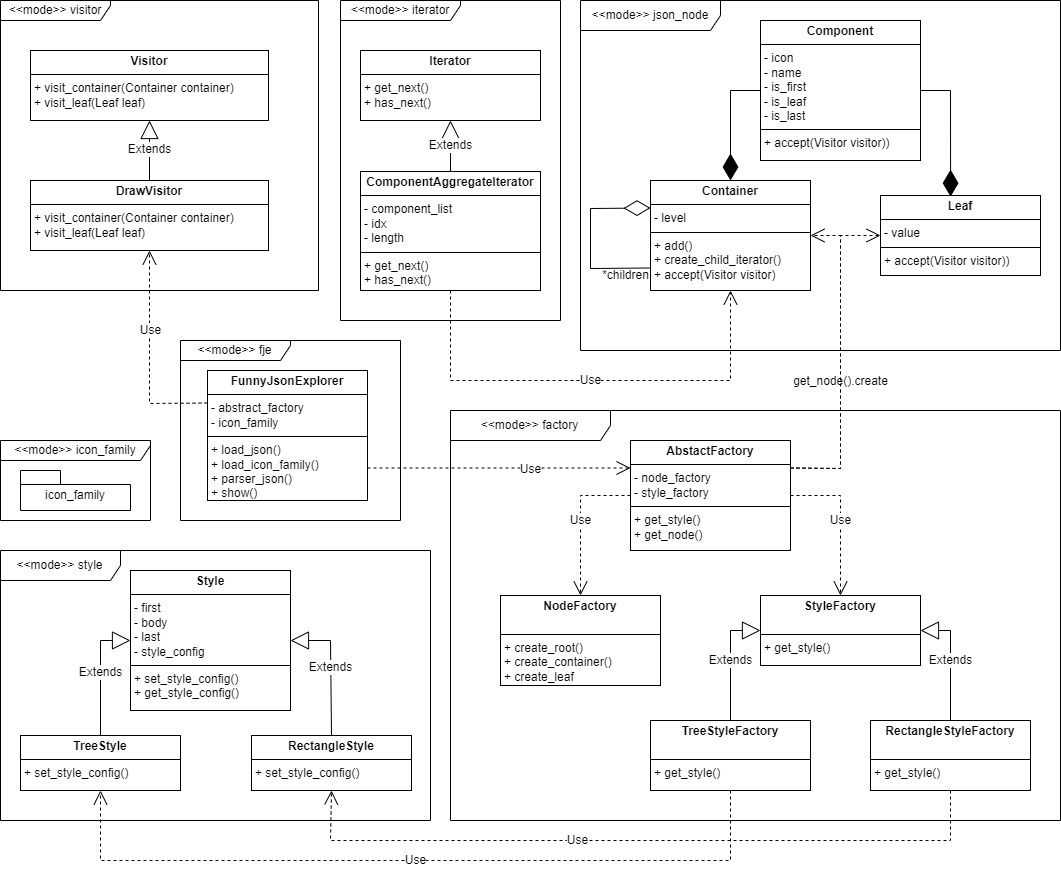

The diagram above was exported from draw.io. Its source (the exported page's mxGraphModel, read from the mxfile embedded in the PNG):
<mxGraphModel dx="2369" dy="842" grid="1" gridSize="10" guides="1" tooltips="1" connect="1" arrows="1" fold="1" page="1" pageScale="1" pageWidth="827" pageHeight="1169" background="none" math="0" shadow="0">
  <root>
    <mxCell id="0" />
    <mxCell id="1" parent="0" />
    <mxCell id="15JIVOh0hSTe2whI7wEz-6" value="&amp;lt;&amp;lt;mode&amp;gt;&amp;gt; json_node" style="shape=umlFrame;whiteSpace=wrap;html=1;pointerEvents=0;width=140;height=30;" parent="1" vertex="1">
      <mxGeometry x="420" y="130" width="480" height="350" as="geometry" />
    </mxCell>
    <mxCell id="15JIVOh0hSTe2whI7wEz-8" value="&lt;p style=&quot;margin:0px;margin-top:4px;text-align:center;&quot;&gt;&lt;b&gt;Component&lt;/b&gt;&lt;/p&gt;&lt;hr size=&quot;1&quot; style=&quot;border-style:solid;&quot;&gt;&lt;p style=&quot;margin:0px;margin-left:4px;&quot;&gt;- icon&lt;/p&gt;&lt;p style=&quot;margin:0px;margin-left:4px;&quot;&gt;- name&lt;/p&gt;&lt;p style=&quot;margin:0px;margin-left:4px;&quot;&gt;- is_first&lt;/p&gt;&lt;p style=&quot;margin:0px;margin-left:4px;&quot;&gt;- is_leaf&lt;/p&gt;&lt;p style=&quot;margin:0px;margin-left:4px;&quot;&gt;- is_last&lt;/p&gt;&lt;hr size=&quot;1&quot; style=&quot;border-style:solid;&quot;&gt;&lt;p style=&quot;margin:0px;margin-left:4px;&quot;&gt;+ accept(&lt;span style=&quot;background-color: initial;&quot;&gt;Visitor visitor)&lt;/span&gt;&lt;span style=&quot;background-color: initial;&quot;&gt;)&lt;/span&gt;&lt;/p&gt;" style="verticalAlign=top;align=left;overflow=fill;html=1;whiteSpace=wrap;" parent="1" vertex="1">
      <mxGeometry x="600" y="150" width="160" height="140" as="geometry" />
    </mxCell>
    <mxCell id="15JIVOh0hSTe2whI7wEz-10" value="&lt;p style=&quot;margin:0px;margin-top:4px;text-align:center;&quot;&gt;&lt;b&gt;Container&lt;/b&gt;&lt;/p&gt;&lt;hr size=&quot;1&quot; style=&quot;border-style:solid;&quot;&gt;&lt;p style=&quot;margin:0px;margin-left:4px;&quot;&gt;- level&lt;/p&gt;&lt;hr size=&quot;1&quot; style=&quot;border-style:solid;&quot;&gt;&lt;p style=&quot;margin:0px;margin-left:4px;&quot;&gt;+ add()&lt;/p&gt;&lt;p style=&quot;margin:0px;margin-left:4px;&quot;&gt;+ create_child_iterator()&lt;/p&gt;&lt;p style=&quot;margin:0px;margin-left:4px;&quot;&gt;+ accept(Visitor visitor)&lt;/p&gt;" style="verticalAlign=top;align=left;overflow=fill;html=1;whiteSpace=wrap;" parent="1" vertex="1">
      <mxGeometry x="490" y="310" width="160" height="110" as="geometry" />
    </mxCell>
    <mxCell id="15JIVOh0hSTe2whI7wEz-12" value="" style="endArrow=diamondThin;endFill=1;endSize=24;html=1;rounded=0;entryX=0.5;entryY=0;entryDx=0;entryDy=0;exitX=0;exitY=0.5;exitDx=0;exitDy=0;" parent="1" source="15JIVOh0hSTe2whI7wEz-8" target="15JIVOh0hSTe2whI7wEz-10" edge="1">
      <mxGeometry width="160" relative="1" as="geometry">
        <mxPoint x="595" y="170" as="sourcePoint" />
        <mxPoint x="640" y="280" as="targetPoint" />
        <Array as="points">
          <mxPoint x="570" y="220" />
        </Array>
      </mxGeometry>
    </mxCell>
    <mxCell id="15JIVOh0hSTe2whI7wEz-13" value="&lt;p style=&quot;margin:0px;margin-top:4px;text-align:center;&quot;&gt;&lt;b&gt;Leaf&lt;/b&gt;&lt;/p&gt;&lt;hr size=&quot;1&quot; style=&quot;border-style:solid;&quot;&gt;&lt;p style=&quot;margin:0px;margin-left:4px;&quot;&gt;- value&lt;/p&gt;&lt;hr size=&quot;1&quot; style=&quot;border-style:solid;&quot;&gt;&lt;p style=&quot;margin:0px;margin-left:4px;&quot;&gt;&lt;span style=&quot;background-color: initial;&quot;&gt;+ accept(&lt;/span&gt;&lt;span style=&quot;background-color: initial;&quot;&gt;Visitor visitor)&lt;/span&gt;&lt;span style=&quot;background-color: initial;&quot;&gt;)&lt;/span&gt;&lt;/p&gt;" style="verticalAlign=top;align=left;overflow=fill;html=1;whiteSpace=wrap;" parent="1" vertex="1">
      <mxGeometry x="720" y="325" width="160" height="80" as="geometry" />
    </mxCell>
    <mxCell id="15JIVOh0hSTe2whI7wEz-14" value="" style="endArrow=diamondThin;endFill=1;endSize=24;html=1;rounded=0;exitX=1;exitY=0.5;exitDx=0;exitDy=0;entryX=0.438;entryY=0.014;entryDx=0;entryDy=0;entryPerimeter=0;" parent="1" source="15JIVOh0hSTe2whI7wEz-8" edge="1" target="15JIVOh0hSTe2whI7wEz-13">
      <mxGeometry width="160" relative="1" as="geometry">
        <mxPoint x="815" y="170" as="sourcePoint" />
        <mxPoint x="790" y="310" as="targetPoint" />
        <Array as="points">
          <mxPoint x="790" y="220" />
        </Array>
      </mxGeometry>
    </mxCell>
    <mxCell id="15JIVOh0hSTe2whI7wEz-16" value="" style="endArrow=diamondThin;endFill=0;endSize=24;html=1;rounded=0;exitX=0;exitY=0.75;exitDx=0;exitDy=0;entryX=0;entryY=0.25;entryDx=0;entryDy=0;" parent="1" target="15JIVOh0hSTe2whI7wEz-10" edge="1">
      <mxGeometry width="160" relative="1" as="geometry">
        <mxPoint x="490" y="397.4999999999999" as="sourcePoint" />
        <mxPoint x="490" y="352.5" as="targetPoint" />
        <Array as="points">
          <mxPoint x="430" y="398" />
          <mxPoint x="430" y="338" />
        </Array>
      </mxGeometry>
    </mxCell>
    <mxCell id="15JIVOh0hSTe2whI7wEz-17" value="*children" style="text;html=1;align=center;verticalAlign=middle;resizable=0;points=[];autosize=1;strokeColor=none;fillColor=none;" parent="1" vertex="1">
      <mxGeometry x="430" y="390" width="70" height="30" as="geometry" />
    </mxCell>
    <mxCell id="15JIVOh0hSTe2whI7wEz-19" value="&amp;lt;&amp;lt;mode&amp;gt;&amp;gt; factory" style="shape=umlFrame;whiteSpace=wrap;html=1;pointerEvents=0;width=160;height=30;" parent="1" vertex="1">
      <mxGeometry x="290" y="540" width="610" height="410" as="geometry" />
    </mxCell>
    <mxCell id="15JIVOh0hSTe2whI7wEz-20" value="get_node().create" style="endArrow=open;endSize=12;dashed=1;html=1;rounded=0;exitX=1;exitY=0.25;exitDx=0;exitDy=0;entryX=1;entryY=0.5;entryDx=0;entryDy=0;" parent="1" source="15JIVOh0hSTe2whI7wEz-21" target="15JIVOh0hSTe2whI7wEz-10" edge="1">
      <mxGeometry x="-0.1182" width="160" relative="1" as="geometry">
        <mxPoint x="240" y="770" as="sourcePoint" />
        <mxPoint x="520" y="415" as="targetPoint" />
        <Array as="points">
          <mxPoint x="680" y="598" />
          <mxPoint x="680" y="365" />
        </Array>
        <mxPoint y="1" as="offset" />
      </mxGeometry>
    </mxCell>
    <mxCell id="15JIVOh0hSTe2whI7wEz-21" value="&lt;p style=&quot;margin:0px;margin-top:4px;text-align:center;&quot;&gt;&lt;b&gt;AbstactFactory&lt;/b&gt;&lt;/p&gt;&lt;hr size=&quot;1&quot; style=&quot;border-style:solid;&quot;&gt;&lt;p style=&quot;margin:0px;margin-left:4px;&quot;&gt;- node_factory&lt;/p&gt;&lt;p style=&quot;margin:0px;margin-left:4px;&quot;&gt;- style_factory&lt;/p&gt;&lt;hr size=&quot;1&quot; style=&quot;border-style:solid;&quot;&gt;&lt;p style=&quot;margin:0px;margin-left:4px;&quot;&gt;+ get_style()&lt;/p&gt;&lt;p style=&quot;margin:0px;margin-left:4px;&quot;&gt;+ get_node()&lt;/p&gt;" style="verticalAlign=top;align=left;overflow=fill;html=1;whiteSpace=wrap;" parent="1" vertex="1">
      <mxGeometry x="470" y="570" width="160" height="110" as="geometry" />
    </mxCell>
    <mxCell id="15JIVOh0hSTe2whI7wEz-24" value="" style="endArrow=open;endSize=12;dashed=1;html=1;rounded=0;entryX=0;entryY=0.5;entryDx=0;entryDy=0;exitX=1;exitY=0.25;exitDx=0;exitDy=0;" parent="1" source="15JIVOh0hSTe2whI7wEz-21" target="15JIVOh0hSTe2whI7wEz-13" edge="1">
      <mxGeometry width="160" relative="1" as="geometry">
        <mxPoint x="630" y="675" as="sourcePoint" />
        <mxPoint x="600" y="490" as="targetPoint" />
        <Array as="points">
          <mxPoint x="680" y="598" />
          <mxPoint x="680" y="365" />
        </Array>
      </mxGeometry>
    </mxCell>
    <mxCell id="15JIVOh0hSTe2whI7wEz-25" value="Use" style="endArrow=open;endSize=12;dashed=1;html=1;rounded=0;entryX=0.5;entryY=0;entryDx=0;entryDy=0;exitX=1;exitY=0.5;exitDx=0;exitDy=0;" parent="1" source="15JIVOh0hSTe2whI7wEz-21" target="15JIVOh0hSTe2whI7wEz-26" edge="1">
      <mxGeometry width="160" relative="1" as="geometry">
        <mxPoint x="680" y="725" as="sourcePoint" />
        <mxPoint x="790" y="630" as="targetPoint" />
        <Array as="points">
          <mxPoint x="680" y="625" />
        </Array>
      </mxGeometry>
    </mxCell>
    <mxCell id="15JIVOh0hSTe2whI7wEz-26" value="&lt;p style=&quot;margin:0px;margin-top:4px;text-align:center;&quot;&gt;&lt;b&gt;StyleFactory&lt;/b&gt;&lt;/p&gt;&lt;br&gt;&lt;hr size=&quot;1&quot; style=&quot;border-style:solid;&quot;&gt;&lt;p style=&quot;margin:0px;margin-left:4px;&quot;&gt;+ get_style()&lt;/p&gt;" style="verticalAlign=top;align=left;overflow=fill;html=1;whiteSpace=wrap;" parent="1" vertex="1">
      <mxGeometry x="600" y="725" width="160" height="70" as="geometry" />
    </mxCell>
    <mxCell id="15JIVOh0hSTe2whI7wEz-27" value="&lt;p style=&quot;margin:0px;margin-top:4px;text-align:center;&quot;&gt;&lt;b&gt;NodeFactory&lt;/b&gt;&lt;/p&gt;&lt;br&gt;&lt;hr size=&quot;1&quot; style=&quot;border-style:solid;&quot;&gt;&lt;p style=&quot;margin:0px;margin-left:4px;&quot;&gt;+ create_root()&lt;/p&gt;&lt;p style=&quot;margin:0px;margin-left:4px;&quot;&gt;+ create_container()&lt;/p&gt;&lt;p style=&quot;margin:0px;margin-left:4px;&quot;&gt;+ create_leaf&lt;/p&gt;" style="verticalAlign=top;align=left;overflow=fill;html=1;whiteSpace=wrap;" parent="1" vertex="1">
      <mxGeometry x="340" y="725" width="160" height="90" as="geometry" />
    </mxCell>
    <mxCell id="15JIVOh0hSTe2whI7wEz-28" value="Use" style="endArrow=open;endSize=12;dashed=1;html=1;rounded=0;exitX=0;exitY=0.5;exitDx=0;exitDy=0;entryX=0.5;entryY=0;entryDx=0;entryDy=0;" parent="1" source="15JIVOh0hSTe2whI7wEz-21" target="15JIVOh0hSTe2whI7wEz-27" edge="1">
      <mxGeometry width="160" relative="1" as="geometry">
        <mxPoint x="340" y="725" as="sourcePoint" />
        <mxPoint x="230" y="630" as="targetPoint" />
        <Array as="points">
          <mxPoint x="420" y="625" />
        </Array>
      </mxGeometry>
    </mxCell>
    <mxCell id="15JIVOh0hSTe2whI7wEz-29" value="Extends" style="endArrow=block;endSize=16;endFill=0;html=1;rounded=0;entryX=0;entryY=0.5;entryDx=0;entryDy=0;exitX=0.5;exitY=0;exitDx=0;exitDy=0;" parent="1" source="15JIVOh0hSTe2whI7wEz-30" target="15JIVOh0hSTe2whI7wEz-26" edge="1">
      <mxGeometry width="160" relative="1" as="geometry">
        <mxPoint x="440" y="850" as="sourcePoint" />
        <mxPoint x="600" y="850" as="targetPoint" />
        <Array as="points">
          <mxPoint x="570" y="760" />
        </Array>
      </mxGeometry>
    </mxCell>
    <mxCell id="15JIVOh0hSTe2whI7wEz-30" value="&lt;p style=&quot;margin:0px;margin-top:4px;text-align:center;&quot;&gt;&lt;b&gt;TreeStyleFactory&lt;/b&gt;&lt;/p&gt;&lt;br&gt;&lt;hr size=&quot;1&quot; style=&quot;border-style:solid;&quot;&gt;&lt;p style=&quot;margin:0px;margin-left:4px;&quot;&gt;+ get_style()&lt;/p&gt;" style="verticalAlign=top;align=left;overflow=fill;html=1;whiteSpace=wrap;" parent="1" vertex="1">
      <mxGeometry x="490" y="850" width="160" height="70" as="geometry" />
    </mxCell>
    <mxCell id="15JIVOh0hSTe2whI7wEz-31" value="&lt;p style=&quot;margin:0px;margin-top:4px;text-align:center;&quot;&gt;&lt;b&gt;RectangleStyleFactory&lt;/b&gt;&lt;/p&gt;&lt;br&gt;&lt;hr size=&quot;1&quot; style=&quot;border-style:solid;&quot;&gt;&lt;p style=&quot;margin:0px;margin-left:4px;&quot;&gt;+ get_style()&lt;/p&gt;" style="verticalAlign=top;align=left;overflow=fill;html=1;whiteSpace=wrap;" parent="1" vertex="1">
      <mxGeometry x="710" y="850" width="160" height="70" as="geometry" />
    </mxCell>
    <mxCell id="15JIVOh0hSTe2whI7wEz-32" value="Extends" style="endArrow=block;endSize=16;endFill=0;html=1;rounded=0;entryX=1;entryY=0.5;entryDx=0;entryDy=0;exitX=0.5;exitY=0;exitDx=0;exitDy=0;" parent="1" source="15JIVOh0hSTe2whI7wEz-31" target="15JIVOh0hSTe2whI7wEz-26" edge="1">
      <mxGeometry width="160" relative="1" as="geometry">
        <mxPoint x="872" y="850" as="sourcePoint" />
        <mxPoint x="957" y="760" as="targetPoint" />
        <Array as="points">
          <mxPoint x="790" y="760" />
        </Array>
      </mxGeometry>
    </mxCell>
    <mxCell id="15JIVOh0hSTe2whI7wEz-33" value="&amp;lt;&amp;lt;mode&amp;gt;&amp;gt; style" style="shape=umlFrame;whiteSpace=wrap;html=1;pointerEvents=0;width=120;height=30;" parent="1" vertex="1">
      <mxGeometry x="-160" y="680" width="430" height="270" as="geometry" />
    </mxCell>
    <mxCell id="15JIVOh0hSTe2whI7wEz-34" value="&lt;p style=&quot;margin:0px;margin-top:4px;text-align:center;&quot;&gt;&lt;b&gt;Style&lt;/b&gt;&lt;/p&gt;&lt;hr size=&quot;1&quot; style=&quot;border-style:solid;&quot;&gt;&lt;p style=&quot;margin:0px;margin-left:4px;&quot;&gt;- first&lt;/p&gt;&lt;p style=&quot;margin:0px;margin-left:4px;&quot;&gt;- body&lt;/p&gt;&lt;p style=&quot;margin:0px;margin-left:4px;&quot;&gt;- last&lt;/p&gt;&lt;p style=&quot;margin:0px;margin-left:4px;&quot;&gt;- style_config&lt;/p&gt;&lt;hr size=&quot;1&quot; style=&quot;border-style:solid;&quot;&gt;&lt;p style=&quot;margin:0px;margin-left:4px;&quot;&gt;+ set_style_config()&lt;/p&gt;&lt;p style=&quot;margin:0px;margin-left:4px;&quot;&gt;+ get_style_config()&lt;/p&gt;" style="verticalAlign=top;align=left;overflow=fill;html=1;whiteSpace=wrap;" parent="1" vertex="1">
      <mxGeometry x="-30" y="700" width="160" height="140" as="geometry" />
    </mxCell>
    <mxCell id="15JIVOh0hSTe2whI7wEz-35" value="&lt;p style=&quot;margin:0px;margin-top:4px;text-align:center;&quot;&gt;&lt;b&gt;TreeStyle&lt;/b&gt;&lt;/p&gt;&lt;hr size=&quot;1&quot; style=&quot;border-style:solid;&quot;&gt;&lt;p style=&quot;margin:0px;margin-left:4px;&quot;&gt;+ set_style_config()&lt;/p&gt;&lt;p style=&quot;margin:0px;margin-left:4px;&quot;&gt;&lt;br&gt;&lt;/p&gt;" style="verticalAlign=top;align=left;overflow=fill;html=1;whiteSpace=wrap;" parent="1" vertex="1">
      <mxGeometry x="-140" y="865" width="160" height="55" as="geometry" />
    </mxCell>
    <mxCell id="15JIVOh0hSTe2whI7wEz-37" value="&lt;p style=&quot;margin:0px;margin-top:4px;text-align:center;&quot;&gt;&lt;b&gt;RectangleStyle&lt;/b&gt;&lt;/p&gt;&lt;hr size=&quot;1&quot; style=&quot;border-style:solid;&quot;&gt;&lt;p style=&quot;margin:0px;margin-left:4px;&quot;&gt;+ set_style_config()&lt;/p&gt;&lt;p style=&quot;margin:0px;margin-left:4px;&quot;&gt;&lt;br&gt;&lt;/p&gt;" style="verticalAlign=top;align=left;overflow=fill;html=1;whiteSpace=wrap;" parent="1" vertex="1">
      <mxGeometry x="91" y="865" width="160" height="55" as="geometry" />
    </mxCell>
    <mxCell id="15JIVOh0hSTe2whI7wEz-38" value="Extends" style="endArrow=block;endSize=16;endFill=0;html=1;rounded=0;entryX=0;entryY=0.5;entryDx=0;entryDy=0;exitX=0.5;exitY=0;exitDx=0;exitDy=0;" parent="1" target="15JIVOh0hSTe2whI7wEz-34" edge="1" source="15JIVOh0hSTe2whI7wEz-35">
      <mxGeometry width="160" relative="1" as="geometry">
        <mxPoint x="-58" y="860" as="sourcePoint" />
        <mxPoint x="-170" y="837.5" as="targetPoint" />
        <Array as="points">
          <mxPoint x="-60" y="770" />
        </Array>
      </mxGeometry>
    </mxCell>
    <mxCell id="15JIVOh0hSTe2whI7wEz-39" value="Extends" style="endArrow=block;endSize=16;endFill=0;html=1;rounded=0;entryX=1;entryY=0.5;entryDx=0;entryDy=0;exitX=0.5;exitY=0;exitDx=0;exitDy=0;" parent="1" target="15JIVOh0hSTe2whI7wEz-34" edge="1" source="15JIVOh0hSTe2whI7wEz-37">
      <mxGeometry width="160" relative="1" as="geometry">
        <mxPoint x="220" y="927.5" as="sourcePoint" />
        <mxPoint x="288" y="770" as="targetPoint" />
        <Array as="points">
          <mxPoint x="170" y="770" />
        </Array>
      </mxGeometry>
    </mxCell>
    <mxCell id="15JIVOh0hSTe2whI7wEz-40" value="Use" style="endArrow=open;endSize=12;dashed=1;html=1;rounded=0;entryX=0.5;entryY=1;entryDx=0;entryDy=0;exitX=0.5;exitY=1;exitDx=0;exitDy=0;" parent="1" source="15JIVOh0hSTe2whI7wEz-30" target="15JIVOh0hSTe2whI7wEz-35" edge="1">
      <mxGeometry width="160" relative="1" as="geometry">
        <mxPoint x="560" y="980" as="sourcePoint" />
        <mxPoint x="640" y="1080" as="targetPoint" />
        <Array as="points">
          <mxPoint x="570" y="990" />
          <mxPoint x="-60" y="990" />
        </Array>
      </mxGeometry>
    </mxCell>
    <mxCell id="15JIVOh0hSTe2whI7wEz-42" value="&amp;lt;&amp;lt;mode&amp;gt;&amp;gt; fje" style="shape=umlFrame;whiteSpace=wrap;html=1;pointerEvents=0;width=110;height=20;" parent="1" vertex="1">
      <mxGeometry x="20" y="470" width="220" height="180" as="geometry" />
    </mxCell>
    <mxCell id="15JIVOh0hSTe2whI7wEz-43" value="&lt;p style=&quot;margin:0px;margin-top:4px;text-align:center;&quot;&gt;&lt;b&gt;FunnyJsonExplorer&lt;/b&gt;&lt;/p&gt;&lt;hr size=&quot;1&quot; style=&quot;border-style:solid;&quot;&gt;&lt;p style=&quot;margin:0px;margin-left:4px;&quot;&gt;- abstract_factory&lt;/p&gt;&lt;p style=&quot;margin:0px;margin-left:4px;&quot;&gt;- icon_family&lt;/p&gt;&lt;hr size=&quot;1&quot; style=&quot;border-style:solid;&quot;&gt;&lt;p style=&quot;margin:0px;margin-left:4px;&quot;&gt;+ load_json()&lt;/p&gt;&lt;p style=&quot;margin:0px;margin-left:4px;&quot;&gt;+ load_icon_family()&lt;/p&gt;&lt;p style=&quot;margin:0px;margin-left:4px;&quot;&gt;+ parser_json()&lt;/p&gt;&lt;p style=&quot;margin:0px;margin-left:4px;&quot;&gt;+ show()&lt;/p&gt;" style="verticalAlign=top;align=left;overflow=fill;html=1;whiteSpace=wrap;" parent="1" vertex="1">
      <mxGeometry x="47" y="500" width="160" height="130" as="geometry" />
    </mxCell>
    <mxCell id="15JIVOh0hSTe2whI7wEz-44" value="Use" style="endArrow=open;endSize=12;dashed=1;html=1;rounded=0;entryX=0;entryY=0.25;entryDx=0;entryDy=0;exitX=1;exitY=0.75;exitDx=0;exitDy=0;" parent="1" source="15JIVOh0hSTe2whI7wEz-43" target="15JIVOh0hSTe2whI7wEz-21" edge="1">
      <mxGeometry x="0.2459" y="-1" width="160" relative="1" as="geometry">
        <mxPoint x="247" y="598" as="sourcePoint" />
        <mxPoint x="820" y="560" as="targetPoint" />
        <Array as="points" />
        <mxPoint as="offset" />
      </mxGeometry>
    </mxCell>
    <mxCell id="15JIVOh0hSTe2whI7wEz-45" value="&amp;lt;&amp;lt;mode&amp;gt;&amp;gt; icon_family" style="shape=umlFrame;whiteSpace=wrap;html=1;pointerEvents=0;width=150;height=20;" parent="1" vertex="1">
      <mxGeometry x="-160" y="570" width="150" height="80" as="geometry" />
    </mxCell>
    <mxCell id="15JIVOh0hSTe2whI7wEz-46" value="&lt;span style=&quot;font-weight: 400;&quot;&gt;icon_family&lt;/span&gt;" style="shape=folder;fontStyle=1;spacingTop=10;tabWidth=40;tabHeight=14;tabPosition=left;html=1;whiteSpace=wrap;" parent="1" vertex="1">
      <mxGeometry x="-140" y="600" width="110" height="40" as="geometry" />
    </mxCell>
    <mxCell id="-PLCWRXmrdp2eNOxcPKW-1" value="Use" style="endArrow=open;endSize=12;dashed=1;html=1;rounded=0;entryX=0.5;entryY=1;entryDx=0;entryDy=0;exitX=0.5;exitY=1;exitDx=0;exitDy=0;" edge="1" parent="1" source="15JIVOh0hSTe2whI7wEz-31" target="15JIVOh0hSTe2whI7wEz-37">
      <mxGeometry x="0.1765" width="160" relative="1" as="geometry">
        <mxPoint x="790" y="920" as="sourcePoint" />
        <mxPoint x="1251" y="920" as="targetPoint" />
        <Array as="points">
          <mxPoint x="790" y="970" />
          <mxPoint x="170" y="970" />
        </Array>
        <mxPoint as="offset" />
      </mxGeometry>
    </mxCell>
    <mxCell id="-PLCWRXmrdp2eNOxcPKW-3" value="&amp;lt;&amp;lt;mode&amp;gt;&amp;gt; visitor" style="shape=umlFrame;whiteSpace=wrap;html=1;pointerEvents=0;width=110;height=20;" vertex="1" parent="1">
      <mxGeometry x="-160" y="130" width="318" height="290" as="geometry" />
    </mxCell>
    <mxCell id="-PLCWRXmrdp2eNOxcPKW-4" value="&lt;p style=&quot;margin:0px;margin-top:4px;text-align:center;&quot;&gt;&lt;b&gt;Visitor&lt;/b&gt;&lt;/p&gt;&lt;hr size=&quot;1&quot; style=&quot;border-style:solid;&quot;&gt;&lt;p style=&quot;margin: 0px 0px 0px 4px;&quot;&gt;+ visit_container(Container container)&lt;/p&gt;&lt;p style=&quot;margin: 0px 0px 0px 4px;&quot;&gt;+ visit_leaf(Leaf leaf)&lt;/p&gt;" style="verticalAlign=top;align=left;overflow=fill;html=1;whiteSpace=wrap;" vertex="1" parent="1">
      <mxGeometry x="-130" y="180" width="238" height="70" as="geometry" />
    </mxCell>
    <mxCell id="-PLCWRXmrdp2eNOxcPKW-5" value="&lt;p style=&quot;margin:0px;margin-top:4px;text-align:center;&quot;&gt;&lt;b&gt;DrawVisitor&lt;/b&gt;&lt;/p&gt;&lt;hr size=&quot;1&quot; style=&quot;border-style:solid;&quot;&gt;&lt;p style=&quot;margin:0px;margin-left:4px;&quot;&gt;+ visit_container(Container container)&lt;/p&gt;&lt;p style=&quot;margin:0px;margin-left:4px;&quot;&gt;+ visit_leaf(Leaf leaf)&lt;/p&gt;" style="verticalAlign=top;align=left;overflow=fill;html=1;whiteSpace=wrap;" vertex="1" parent="1">
      <mxGeometry x="-130" y="310" width="238" height="70" as="geometry" />
    </mxCell>
    <mxCell id="-PLCWRXmrdp2eNOxcPKW-7" value="Extends" style="endArrow=block;endSize=16;endFill=0;html=1;rounded=0;exitX=0.5;exitY=0;exitDx=0;exitDy=0;entryX=0.5;entryY=1;entryDx=0;entryDy=0;" edge="1" parent="1" source="-PLCWRXmrdp2eNOxcPKW-5" target="-PLCWRXmrdp2eNOxcPKW-4">
      <mxGeometry width="160" relative="1" as="geometry">
        <mxPoint x="-460" y="390" as="sourcePoint" />
        <mxPoint x="-300" y="390" as="targetPoint" />
      </mxGeometry>
    </mxCell>
    <mxCell id="-PLCWRXmrdp2eNOxcPKW-9" value="Use" style="endArrow=open;endSize=12;dashed=1;html=1;rounded=0;entryX=0.5;entryY=1;entryDx=0;entryDy=0;exitX=0;exitY=0.25;exitDx=0;exitDy=0;" edge="1" parent="1" source="15JIVOh0hSTe2whI7wEz-43" target="-PLCWRXmrdp2eNOxcPKW-5">
      <mxGeometry x="0.2459" y="-1" width="160" relative="1" as="geometry">
        <mxPoint x="207" y="510" as="sourcePoint" />
        <mxPoint x="480" y="608" as="targetPoint" />
        <Array as="points">
          <mxPoint x="-11" y="533" />
        </Array>
        <mxPoint as="offset" />
      </mxGeometry>
    </mxCell>
    <mxCell id="-PLCWRXmrdp2eNOxcPKW-10" value="&amp;lt;&amp;lt;mode&amp;gt;&amp;gt; iterator" style="shape=umlFrame;whiteSpace=wrap;html=1;pointerEvents=0;width=120;height=20;" vertex="1" parent="1">
      <mxGeometry x="180" y="130" width="220" height="320" as="geometry" />
    </mxCell>
    <mxCell id="-PLCWRXmrdp2eNOxcPKW-11" value="&lt;p style=&quot;margin:0px;margin-top:4px;text-align:center;&quot;&gt;&lt;b&gt;Iterator&lt;/b&gt;&lt;/p&gt;&lt;hr size=&quot;1&quot; style=&quot;border-style:solid;&quot;&gt;&lt;p style=&quot;margin:0px;margin-left:4px;&quot;&gt;+ get_next()&lt;/p&gt;&lt;p style=&quot;margin:0px;margin-left:4px;&quot;&gt;+ has_next()&lt;/p&gt;" style="verticalAlign=top;align=left;overflow=fill;html=1;whiteSpace=wrap;" vertex="1" parent="1">
      <mxGeometry x="200" y="180" width="180" height="70" as="geometry" />
    </mxCell>
    <mxCell id="-PLCWRXmrdp2eNOxcPKW-12" value="&lt;p style=&quot;margin:0px;margin-top:4px;text-align:center;&quot;&gt;&lt;b&gt;ComponentAggregateIterator&lt;/b&gt;&lt;/p&gt;&lt;hr size=&quot;1&quot; style=&quot;border-style:solid;&quot;&gt;&lt;p style=&quot;margin:0px;margin-left:4px;&quot;&gt;- component_list&lt;/p&gt;&lt;p style=&quot;margin:0px;margin-left:4px;&quot;&gt;- idx&lt;/p&gt;&lt;p style=&quot;margin:0px;margin-left:4px;&quot;&gt;- length&lt;/p&gt;&lt;hr size=&quot;1&quot; style=&quot;border-style:solid;&quot;&gt;&lt;p style=&quot;margin: 0px 0px 0px 4px;&quot;&gt;+ get_next()&lt;/p&gt;&lt;p style=&quot;margin: 0px 0px 0px 4px;&quot;&gt;+ has_next()&lt;/p&gt;" style="verticalAlign=top;align=left;overflow=fill;html=1;whiteSpace=wrap;" vertex="1" parent="1">
      <mxGeometry x="200" y="301" width="180" height="119" as="geometry" />
    </mxCell>
    <mxCell id="-PLCWRXmrdp2eNOxcPKW-13" value="Extends" style="endArrow=block;endSize=16;endFill=0;html=1;rounded=0;exitX=0.5;exitY=0;exitDx=0;exitDy=0;entryX=0.5;entryY=1;entryDx=0;entryDy=0;" edge="1" parent="1" source="-PLCWRXmrdp2eNOxcPKW-12" target="-PLCWRXmrdp2eNOxcPKW-11">
      <mxGeometry width="160" relative="1" as="geometry">
        <mxPoint x="300" y="280" as="sourcePoint" />
        <mxPoint x="300" y="220" as="targetPoint" />
      </mxGeometry>
    </mxCell>
    <mxCell id="-PLCWRXmrdp2eNOxcPKW-15" value="Use" style="endArrow=open;endSize=12;dashed=1;html=1;rounded=0;entryX=0.5;entryY=1;entryDx=0;entryDy=0;exitX=0.5;exitY=1;exitDx=0;exitDy=0;" edge="1" parent="1" source="-PLCWRXmrdp2eNOxcPKW-12" target="15JIVOh0hSTe2whI7wEz-10">
      <mxGeometry width="160" relative="1" as="geometry">
        <mxPoint x="290" y="510" as="sourcePoint" />
        <mxPoint x="553" y="511" as="targetPoint" />
        <Array as="points">
          <mxPoint x="290" y="510" />
          <mxPoint x="570" y="510" />
        </Array>
        <mxPoint x="-1" as="offset" />
      </mxGeometry>
    </mxCell>
  </root>
</mxGraphModel>